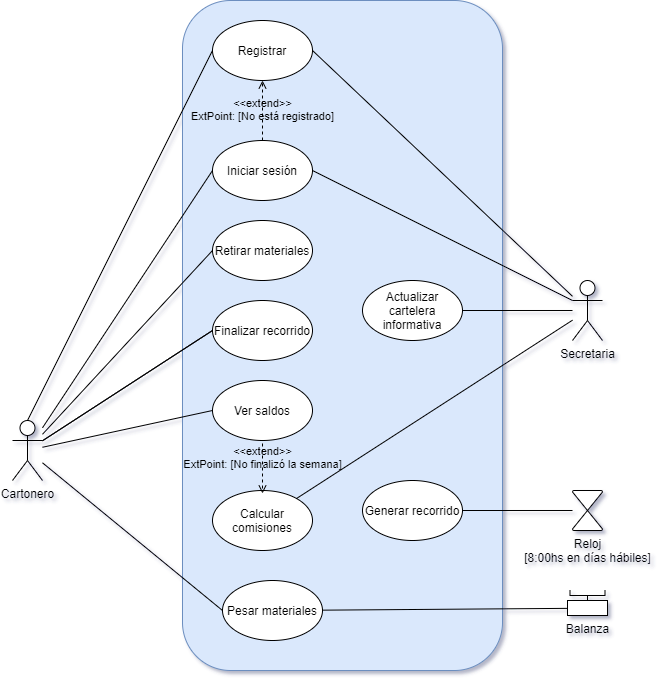

The diagram above was exported from draw.io. Its source (the exported page's mxGraphModel, read from the mxfile embedded in the PNG):
<mxGraphModel dx="1865" dy="1717" grid="1" gridSize="10" guides="1" tooltips="1" connect="1" arrows="1" fold="1" page="1" pageScale="1" pageWidth="827" pageHeight="1169" background="#FFFFFF" math="0" shadow="1">
  <root>
    <mxCell id="0" />
    <mxCell id="1" parent="0" />
    <mxCell id="v4ghItt8V3I749tVLDF9-6" value="" style="rounded=1;whiteSpace=wrap;html=1;shadow=0;sketch=0;fillColor=#dae8fc;strokeColor=#6c8ebf;glass=0;" parent="1" vertex="1">
      <mxGeometry x="100" y="-440" width="320" height="670" as="geometry" />
    </mxCell>
    <mxCell id="v4ghItt8V3I749tVLDF9-5" value="&lt;font style=&quot;vertical-align: inherit&quot;&gt;&lt;font style=&quot;vertical-align: inherit&quot;&gt;Registrar&lt;/font&gt;&lt;/font&gt;" style="ellipse;whiteSpace=wrap;html=1;shadow=0;sketch=0;" parent="1" vertex="1">
      <mxGeometry x="130" y="-420" width="100" height="60" as="geometry" />
    </mxCell>
    <mxCell id="v4ghItt8V3I749tVLDF9-7" value="Iniciar sesión" style="ellipse;whiteSpace=wrap;html=1;shadow=0;sketch=0;" parent="1" vertex="1">
      <mxGeometry x="130" y="-300" width="100" height="60" as="geometry" />
    </mxCell>
    <mxCell id="v4ghItt8V3I749tVLDF9-8" value="&lt;font style=&quot;vertical-align: inherit&quot;&gt;&lt;font style=&quot;vertical-align: inherit&quot;&gt;Secretaria&lt;/font&gt;&lt;/font&gt;" style="shape=umlActor;verticalLabelPosition=bottom;verticalAlign=top;html=1;outlineConnect=0;shadow=0;sketch=0;rotation=0;" parent="1" vertex="1">
      <mxGeometry x="490" y="-160" width="30" height="60" as="geometry" />
    </mxCell>
    <mxCell id="v4ghItt8V3I749tVLDF9-11" value="" style="endArrow=none;html=1;entryX=0;entryY=0.5;entryDx=0;entryDy=0;" parent="1" source="09NJkB0jVaOJ_fYwEODk-1" target="v4ghItt8V3I749tVLDF9-7" edge="1">
      <mxGeometry width="50" height="50" relative="1" as="geometry">
        <mxPoint x="100" y="165.6521739130435" as="sourcePoint" />
        <mxPoint x="440" y="340" as="targetPoint" />
      </mxGeometry>
    </mxCell>
    <mxCell id="09NJkB0jVaOJ_fYwEODk-1" value="Cartonero" style="shape=umlActor;verticalLabelPosition=bottom;verticalAlign=top;html=1;outlineConnect=0;" parent="1" vertex="1">
      <mxGeometry x="-70" y="-20" width="30" height="60" as="geometry" />
    </mxCell>
    <mxCell id="bsDSs_Ab-AoSufeJ-hDT-4" value="Retirar materiales" style="ellipse;whiteSpace=wrap;html=1;" parent="1" vertex="1">
      <mxGeometry x="130" y="-220" width="100" height="60" as="geometry" />
    </mxCell>
    <mxCell id="bsDSs_Ab-AoSufeJ-hDT-5" value="Pesar materiales" style="ellipse;whiteSpace=wrap;html=1;" parent="1" vertex="1">
      <mxGeometry x="140" y="140" width="100" height="60" as="geometry" />
    </mxCell>
    <mxCell id="QaBL9eEWx1HouYsQQtNL-2" value="&lt;font style=&quot;vertical-align: inherit&quot;&gt;&lt;font style=&quot;vertical-align: inherit&quot;&gt;Ver saldos&lt;/font&gt;&lt;/font&gt;" style="ellipse;whiteSpace=wrap;html=1;shadow=0;sketch=0;" parent="1" vertex="1">
      <mxGeometry x="130" y="-60" width="100" height="60" as="geometry" />
    </mxCell>
    <mxCell id="09NJkB0jVaOJ_fYwEODk-5" value="" style="endArrow=none;html=1;entryX=0;entryY=0.5;entryDx=0;entryDy=0;" parent="1" source="09NJkB0jVaOJ_fYwEODk-1" target="bsDSs_Ab-AoSufeJ-hDT-4" edge="1">
      <mxGeometry width="50" height="50" relative="1" as="geometry">
        <mxPoint x="420" y="280" as="sourcePoint" />
        <mxPoint x="470" y="230" as="targetPoint" />
      </mxGeometry>
    </mxCell>
    <mxCell id="09NJkB0jVaOJ_fYwEODk-6" value="" style="endArrow=none;html=1;exitX=0;exitY=0.5;exitDx=0;exitDy=0;" parent="1" source="QaBL9eEWx1HouYsQQtNL-1" target="09NJkB0jVaOJ_fYwEODk-1" edge="1">
      <mxGeometry width="50" height="50" relative="1" as="geometry">
        <mxPoint x="420" y="280" as="sourcePoint" />
        <mxPoint x="470" y="230" as="targetPoint" />
      </mxGeometry>
    </mxCell>
    <mxCell id="09NJkB0jVaOJ_fYwEODk-8" value="" style="endArrow=none;html=1;entryX=0;entryY=0.5;entryDx=0;entryDy=0;" parent="1" source="09NJkB0jVaOJ_fYwEODk-1" target="QaBL9eEWx1HouYsQQtNL-2" edge="1">
      <mxGeometry width="50" height="50" relative="1" as="geometry">
        <mxPoint x="420" y="380" as="sourcePoint" />
        <mxPoint x="470" y="330" as="targetPoint" />
      </mxGeometry>
    </mxCell>
    <mxCell id="09NJkB0jVaOJ_fYwEODk-9" value="" style="endArrow=none;html=1;exitX=0;exitY=0.5;exitDx=0;exitDy=0;startArrow=none;" parent="1" source="QaBL9eEWx1HouYsQQtNL-1" target="09NJkB0jVaOJ_fYwEODk-1" edge="1">
      <mxGeometry width="50" height="50" relative="1" as="geometry">
        <mxPoint x="420" y="380" as="sourcePoint" />
        <mxPoint x="470" y="330" as="targetPoint" />
      </mxGeometry>
    </mxCell>
    <mxCell id="TLJtTSsj_nXyduRKrkTK-7" value="Generar recorrido" style="ellipse;whiteSpace=wrap;html=1;" parent="1" vertex="1">
      <mxGeometry x="280" y="40" width="100" height="60" as="geometry" />
    </mxCell>
    <mxCell id="TLJtTSsj_nXyduRKrkTK-12" value="" style="endArrow=none;html=1;" parent="1" source="TLJtTSsj_nXyduRKrkTK-7" target="09NJkB0jVaOJ_fYwEODk-25" edge="1">
      <mxGeometry width="50" height="50" relative="1" as="geometry">
        <mxPoint x="510" y="400" as="sourcePoint" />
        <mxPoint x="730" y="322.0338983050847" as="targetPoint" />
      </mxGeometry>
    </mxCell>
    <mxCell id="09NJkB0jVaOJ_fYwEODk-17" style="edgeStyle=none;rounded=0;orthogonalLoop=1;jettySize=auto;html=1;exitX=0.75;exitY=1;exitDx=0;exitDy=0;endArrow=none;endFill=0;" parent="1" edge="1">
      <mxGeometry relative="1" as="geometry">
        <mxPoint x="90" y="-40" as="sourcePoint" />
        <mxPoint x="90" y="-40" as="targetPoint" />
      </mxGeometry>
    </mxCell>
    <mxCell id="TLJtTSsj_nXyduRKrkTK-27" value="&amp;lt;&amp;lt;extend&amp;gt;&amp;gt;&lt;br&gt;ExtPoint: [No está registrado]" style="html=1;verticalAlign=bottom;labelBackgroundColor=none;endArrow=open;endFill=0;dashed=1;exitX=0.5;exitY=0;exitDx=0;exitDy=0;entryX=0.5;entryY=1;entryDx=0;entryDy=0;" parent="1" source="v4ghItt8V3I749tVLDF9-7" target="v4ghItt8V3I749tVLDF9-5" edge="1">
      <mxGeometry x="-0.5" width="160" relative="1" as="geometry">
        <mxPoint x="310" y="40" as="sourcePoint" />
        <mxPoint x="300" y="10" as="targetPoint" />
        <mxPoint as="offset" />
        <Array as="points" />
      </mxGeometry>
    </mxCell>
    <mxCell id="QaBL9eEWx1HouYsQQtNL-9" value="" style="endArrow=none;html=1;exitX=0.038;exitY=0.523;exitDx=0;exitDy=0;exitPerimeter=0;" parent="1" source="09NJkB0jVaOJ_fYwEODk-27" target="bsDSs_Ab-AoSufeJ-hDT-5" edge="1">
      <mxGeometry width="50" height="50" relative="1" as="geometry">
        <mxPoint x="620" y="219" as="sourcePoint" />
        <mxPoint x="360" y="220.00461538461548" as="targetPoint" />
      </mxGeometry>
    </mxCell>
    <mxCell id="09NJkB0jVaOJ_fYwEODk-25" value="Reloj&lt;br&gt;[8:00hs en días hábiles]" style="verticalLabelPosition=bottom;verticalAlign=top;html=1;shape=mxgraph.flowchart.collate;" parent="1" vertex="1">
      <mxGeometry x="490" y="50" width="30" height="40" as="geometry" />
    </mxCell>
    <mxCell id="3BDqnFT19Yh36ml_-drB-8" value="" style="endArrow=none;html=1;entryX=0;entryY=0.5;entryDx=0;entryDy=0;exitX=0.5;exitY=0;exitDx=0;exitDy=0;exitPerimeter=0;" parent="1" source="09NJkB0jVaOJ_fYwEODk-1" target="v4ghItt8V3I749tVLDF9-5" edge="1">
      <mxGeometry width="50" height="50" relative="1" as="geometry">
        <mxPoint x="90" y="-63.75" as="sourcePoint" />
        <mxPoint x="315" y="-270" as="targetPoint" />
      </mxGeometry>
    </mxCell>
    <mxCell id="QaBL9eEWx1HouYsQQtNL-1" value="Finalizar recorrido" style="ellipse;whiteSpace=wrap;html=1;shadow=0;sketch=0;" parent="1" vertex="1">
      <mxGeometry x="130" y="-140" width="100" height="60" as="geometry" />
    </mxCell>
    <mxCell id="3BDqnFT19Yh36ml_-drB-12" value="" style="endArrow=none;html=1;exitX=0;exitY=0.5;exitDx=0;exitDy=0;" parent="1" source="bsDSs_Ab-AoSufeJ-hDT-5" target="09NJkB0jVaOJ_fYwEODk-1" edge="1">
      <mxGeometry width="50" height="50" relative="1" as="geometry">
        <mxPoint x="305" y="127.5" as="sourcePoint" />
        <mxPoint x="80" y="-48.28125" as="targetPoint" />
      </mxGeometry>
    </mxCell>
    <mxCell id="3BDqnFT19Yh36ml_-drB-15" value="&lt;font style=&quot;vertical-align: inherit&quot;&gt;&lt;font style=&quot;vertical-align: inherit&quot;&gt;Actualizar cartelera informativa&lt;/font&gt;&lt;/font&gt;" style="ellipse;whiteSpace=wrap;html=1;shadow=0;sketch=0;" parent="1" vertex="1">
      <mxGeometry x="280" y="-160" width="100" height="60" as="geometry" />
    </mxCell>
    <mxCell id="3BDqnFT19Yh36ml_-drB-16" value="&lt;font style=&quot;vertical-align: inherit&quot;&gt;&lt;font style=&quot;vertical-align: inherit&quot;&gt;Calcular comisiones&lt;/font&gt;&lt;/font&gt;" style="ellipse;whiteSpace=wrap;html=1;shadow=0;sketch=0;" parent="1" vertex="1">
      <mxGeometry x="130" y="50" width="100" height="60" as="geometry" />
    </mxCell>
    <mxCell id="3BDqnFT19Yh36ml_-drB-19" value="&amp;lt;&amp;lt;extend&amp;gt;&amp;gt;&lt;br&gt;ExtPoint: [No finalizó la semana]" style="html=1;verticalAlign=bottom;labelBackgroundColor=none;endArrow=open;endFill=0;dashed=1;" parent="1" edge="1">
      <mxGeometry x="0.2" width="160" relative="1" as="geometry">
        <mxPoint x="180" y="3" as="sourcePoint" />
        <mxPoint x="180" y="53" as="targetPoint" />
        <mxPoint as="offset" />
        <Array as="points" />
      </mxGeometry>
    </mxCell>
    <mxCell id="3BDqnFT19Yh36ml_-drB-23" value="" style="endArrow=none;html=1;entryX=1;entryY=0.5;entryDx=0;entryDy=0;exitX=0;exitY=0.3333333333333333;exitDx=0;exitDy=0;exitPerimeter=0;" parent="1" source="v4ghItt8V3I749tVLDF9-8" target="v4ghItt8V3I749tVLDF9-7" edge="1">
      <mxGeometry width="50" height="50" relative="1" as="geometry">
        <mxPoint x="630" y="-20" as="sourcePoint" />
        <mxPoint x="815" y="-460" as="targetPoint" />
      </mxGeometry>
    </mxCell>
    <mxCell id="3BDqnFT19Yh36ml_-drB-26" value="" style="endArrow=none;html=1;" parent="1" source="v4ghItt8V3I749tVLDF9-8" target="3BDqnFT19Yh36ml_-drB-15" edge="1">
      <mxGeometry width="50" height="50" relative="1" as="geometry">
        <mxPoint x="700" y="-180" as="sourcePoint" />
        <mxPoint x="260" y="-400" as="targetPoint" />
      </mxGeometry>
    </mxCell>
    <mxCell id="3BDqnFT19Yh36ml_-drB-27" value="" style="endArrow=none;html=1;" parent="1" source="v4ghItt8V3I749tVLDF9-8" target="3BDqnFT19Yh36ml_-drB-16" edge="1">
      <mxGeometry width="50" height="50" relative="1" as="geometry">
        <mxPoint x="500" y="130" as="sourcePoint" />
        <mxPoint x="60" y="-90" as="targetPoint" />
      </mxGeometry>
    </mxCell>
    <mxCell id="WSdgo8xPl99U89pqjxgC-2" value="" style="endArrow=none;html=1;entryX=1;entryY=0.5;entryDx=0;entryDy=0;" parent="1" source="v4ghItt8V3I749tVLDF9-8" target="v4ghItt8V3I749tVLDF9-5" edge="1">
      <mxGeometry width="50" height="50" relative="1" as="geometry">
        <mxPoint x="710" y="-120" as="sourcePoint" />
        <mxPoint x="230" y="-460" as="targetPoint" />
      </mxGeometry>
    </mxCell>
    <mxCell id="WSdgo8xPl99U89pqjxgC-7" style="edgeStyle=orthogonalEdgeStyle;rounded=0;orthogonalLoop=1;jettySize=auto;html=1;exitX=0.5;exitY=1;exitDx=0;exitDy=0;" parent="1" source="v4ghItt8V3I749tVLDF9-7" target="v4ghItt8V3I749tVLDF9-7" edge="1">
      <mxGeometry relative="1" as="geometry" />
    </mxCell>
    <mxCell id="Mq5Utm3w1-Uve5mdB9tw-2" value="" style="group" parent="1" vertex="1" connectable="0">
      <mxGeometry x="485" y="150" width="40" height="25" as="geometry" />
    </mxCell>
    <mxCell id="09NJkB0jVaOJ_fYwEODk-26" value="" style="strokeWidth=1;html=1;shape=mxgraph.flowchart.annotation_2;align=left;labelPosition=right;pointerEvents=1;rotation=-90;" parent="Mq5Utm3w1-Uve5mdB9tw-2" vertex="1">
      <mxGeometry x="15" y="-12.5" width="10" height="35" as="geometry" />
    </mxCell>
    <mxCell id="09NJkB0jVaOJ_fYwEODk-27" value="Balanza" style="verticalLabelPosition=bottom;verticalAlign=top;html=1;shape=mxgraph.basic.rect;fillColor2=none;strokeWidth=1;size=20;indent=5;shadow=0;" parent="Mq5Utm3w1-Uve5mdB9tw-2" vertex="1">
      <mxGeometry y="10" width="40" height="15" as="geometry" />
    </mxCell>
  </root>
</mxGraphModel>